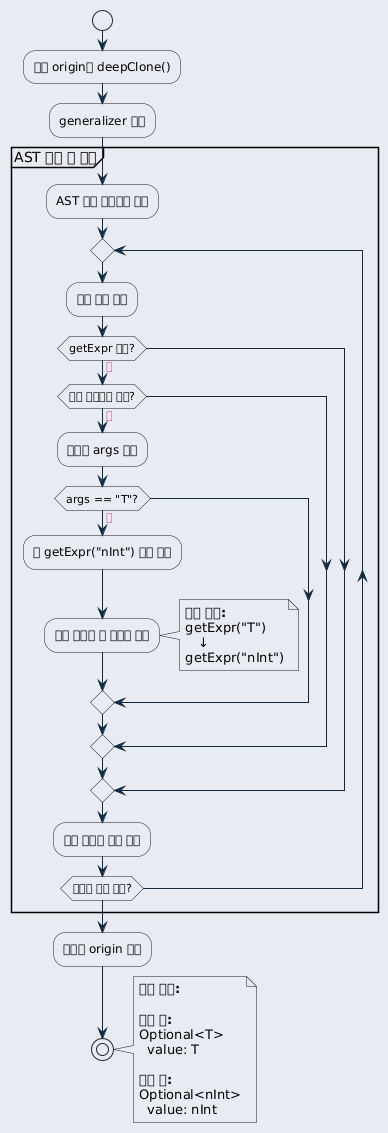

The diagram above was rendered by PlantUML. Its source (embedded in the PNG):
@startuml inline_umlgraph_26.png
<style>
  root {
    BackGroundColor: #E9EBF2;
  }
  class, node, object, participant, actor, boundary, control, entity, database, collections, queue {
    LineThickness: 1.5;
    HorizontalAlignment center;
    FontColor: #47637b;
    FontSize: 14;
    FontName: "Courier";
    RoundCorner: 20;
  }
  arrow {
    LineColor: #112a40;
    FontColor: #ca5fa4;
    FontStyle: "bold"
  }
  visibilityIcon {
    protected {
      LineColor DarkGoldenRod
      BackgroundColor DarkGoldenRod
    }
}
</style>
start

:원본 origin을 deepClone();

:generalizer 생성;

partition "AST 순회 및 변환" {
    :AST 루트 노드부터 시작;

    repeat
        :현재 노드 방문;

        if (getExpr 노드?) then (예)
            if (타입 파라메터 참조?) then (예)
                :노드의 args 확인;

                if (args == "T"?) then (예)
                    :새 getExpr("nInt") 노드 생성;
                    :기존 노드를 새 노드로 교체;

                    note right
                      <b>변환 예시:</b>
                      getExpr("T")
                         ↓
                      getExpr("nInt")
                    end note
                endif
            endif
        endif

        :하위 노드들 재귀 순회;

    repeat while (방문할 노드 남음?)
}

:변환된 origin 반환;

stop

note right
  <b>변환 예시:</b>

  <b>변환 전:</b>
  Optional<T>
    value: T

  <b>변환 후:</b>
  Optional<nInt>
    value: nInt
end note
@enduml